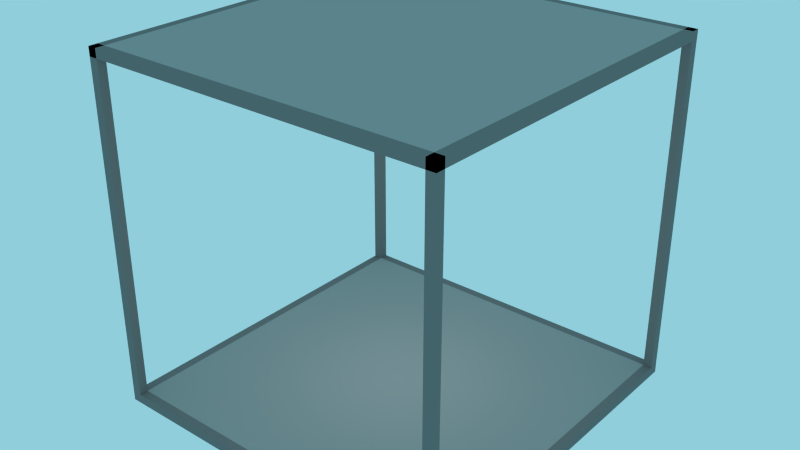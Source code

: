 # Source: room.blend  (saved by Blender 2.75.0; exported with 4.5.12 LTS)
import bpy
from mathutils import Matrix  # noqa: F401  (used for matrix-valued properties, if any)

bpy.ops.wm.read_factory_settings(use_empty=True)
scene = bpy.context.scene
scene.name = 'Scene'

# ---- collections
col_collection_1 = bpy.data.collections.new('Collection 1'); scene.collection.children.link(col_collection_1)

# ---- materials (node trees are filled in below, after node groups)
mat_material_002 = bpy.data.materials.new('Material.002')
mat_material_002.alpha_threshold = 0.0
mat_material_002.use_transparent_shadow = False
mat_material_002.diffuse_color = (0.2019, 0.2019, 0.2019, 1.0)
mat_material_002.roughness = 0.5
mat_material_001 = bpy.data.materials.new('Material.001')
mat_material_001.alpha_threshold = 0.0
mat_material_001.use_transparent_shadow = False
mat_material_001.diffuse_color = (0.3645, 0.3672, 0.3619, 1.0)
mat_material_001.roughness = 0.5

# ---- material node trees

# ---- world
world_world = bpy.data.worlds.new('World'); scene.world = world_world
world_world.color = (0.2784, 0.6175, 0.7168)
world_world.use_sun_shadow = False
world_world.sun_shadow_jitter_overblur = 0.0
world_world.cycles.sampling_method = 'MANUAL'
world_world.cycles.sample_map_resolution = 256

# ---- lights
light_point = bpy.data.lights.new('Point', 'POINT')
light_point.transmission_factor = 0.0
light_point.energy = 800.0
light_point.shadow_buffer_clip_start = 0.5
light_point.shadow_soft_size = 0.05
light_point.shadow_maximum_resolution = 0.006
light_point.use_absolute_resolution = True
light_point.cycles.use_multiple_importance_sampling = False

# ---- meshes
me_cube_014 = bpy.data.meshes.new('Cube.014')
me_cube_014.from_pydata([(-10.0, -0.5, 0.0), (-10.0, -0.5, 0.5), (-10.0, 0.0, 0.0), (-10.0, 0.0, 0.5), (10.0, -0.5, 0.0), (10.0, -0.5, 0.5), (10.0, 0.0, 0.0), (10.0, 0.0, 0.5)], [], [(1, 3, 2, 0), (3, 7, 6, 2), (7, 5, 4, 6), (5, 1, 0, 4), (0, 2, 6, 4), (5, 7, 3, 1)])
me_cube_014.materials.append(mat_material_002)
me_cube_014.use_remesh_preserve_volume = False
me_cube_014.use_remesh_preserve_attributes = False
me_cube_014.use_mirror_vertex_groups = False
me_cube_014.update()
me_cube_013 = bpy.data.meshes.new('Cube.013')
me_cube_013.from_pydata([(-10.0, -0.5, 0.0), (-10.0, -0.5, 0.5), (-10.0, 0.0, 0.0), (-10.0, 0.0, 0.5), (10.0, -0.5, 0.0), (10.0, -0.5, 0.5), (10.0, 0.0, 0.0), (10.0, 0.0, 0.5)], [], [(1, 3, 2, 0), (3, 7, 6, 2), (7, 5, 4, 6), (5, 1, 0, 4), (0, 2, 6, 4), (5, 7, 3, 1)])
me_cube_013.materials.append(mat_material_002)
me_cube_013.use_remesh_preserve_volume = False
me_cube_013.use_remesh_preserve_attributes = False
me_cube_013.use_mirror_vertex_groups = False
me_cube_013.update()
me_cube_012 = bpy.data.meshes.new('Cube.012')
me_cube_012.from_pydata([(-10.0, -0.5, 0.0), (-10.0, -0.5, 0.5), (-10.0, 0.0, 0.0), (-10.0, 0.0, 0.5), (10.0, -0.5, 0.0), (10.0, -0.5, 0.5), (10.0, 0.0, 0.0), (10.0, 0.0, 0.5)], [], [(1, 3, 2, 0), (3, 7, 6, 2), (7, 5, 4, 6), (5, 1, 0, 4), (0, 2, 6, 4), (5, 7, 3, 1)])
me_cube_012.materials.append(mat_material_002)
me_cube_012.use_remesh_preserve_volume = False
me_cube_012.use_remesh_preserve_attributes = False
me_cube_012.use_mirror_vertex_groups = False
me_cube_012.update()
me_cube_011 = bpy.data.meshes.new('Cube.011')
me_cube_011.from_pydata([(-10.0, -0.5, 0.0), (-10.0, -0.5, 0.5), (-10.0, 0.0, 0.0), (-10.0, 0.0, 0.5), (10.0, -0.5, 0.0), (10.0, -0.5, 0.5), (10.0, 0.0, 0.0), (10.0, 0.0, 0.5)], [], [(1, 3, 2, 0), (3, 7, 6, 2), (7, 5, 4, 6), (5, 1, 0, 4), (0, 2, 6, 4), (5, 7, 3, 1)])
me_cube_011.materials.append(mat_material_002)
me_cube_011.use_remesh_preserve_volume = False
me_cube_011.use_remesh_preserve_attributes = False
me_cube_011.use_mirror_vertex_groups = False
me_cube_011.update()
me_cube_010 = bpy.data.meshes.new('Cube.010')
me_cube_010.from_pydata([(-0.5, -0.5, 0.0), (-0.5, -0.5, 0.5), (-0.5, 0.5, 0.0), (-0.5, 0.5, 0.5), (0.5, -0.5, 0.0), (0.5, -0.5, 0.5), (0.5, 0.5, 0.0), (0.5, 0.5, 0.5)], [], [(1, 3, 2, 0), (3, 7, 6, 2), (7, 5, 4, 6), (5, 1, 0, 4), (0, 2, 6, 4), (5, 7, 3, 1)])
me_cube_010.materials.append(mat_material_001)
me_cube_010.use_remesh_preserve_volume = False
me_cube_010.use_remesh_preserve_attributes = False
me_cube_010.use_mirror_vertex_groups = False
me_cube_010.update()
me_cube_009 = bpy.data.meshes.new('Cube.009')
me_cube_009.from_pydata([(0.0, -0.5, 0.0), (0.0, -0.5, 0.5), (0.0, 0.0, 0.0), (0.0, 0.0, 0.5), (0.5, -0.5, 0.0), (0.5, -0.5, 0.5), (0.5, 0.0, 0.0), (0.5, 0.0, 0.5)], [], [(1, 3, 2, 0), (3, 7, 6, 2), (7, 5, 4, 6), (5, 1, 0, 4), (0, 2, 6, 4), (5, 7, 3, 1)])
me_cube_009.materials.append(mat_material_002)
me_cube_009.use_remesh_preserve_volume = False
me_cube_009.use_remesh_preserve_attributes = False
me_cube_009.use_mirror_vertex_groups = False
me_cube_009.update()
me_cube_008 = bpy.data.meshes.new('Cube.008')
me_cube_008.from_pydata([(0.0, -0.5, 0.0), (0.0, -0.5, 0.5), (0.0, 0.0, 0.0), (0.0, 0.0, 0.5), (0.5, -0.5, 0.0), (0.5, -0.5, 0.5), (0.5, 0.0, 0.0), (0.5, 0.0, 0.5)], [], [(1, 3, 2, 0), (3, 7, 6, 2), (7, 5, 4, 6), (5, 1, 0, 4), (0, 2, 6, 4), (5, 7, 3, 1)])
me_cube_008.materials.append(mat_material_002)
me_cube_008.use_remesh_preserve_volume = False
me_cube_008.use_remesh_preserve_attributes = False
me_cube_008.use_mirror_vertex_groups = False
me_cube_008.update()
me_cube_007 = bpy.data.meshes.new('Cube.007')
me_cube_007.from_pydata([(0.0, -0.5, 0.0), (0.0, -0.5, 0.5), (0.0, 0.0, 0.0), (0.0, 0.0, 0.5), (0.5, -0.5, 0.0), (0.5, -0.5, 0.5), (0.5, 0.0, 0.0), (0.5, 0.0, 0.5)], [], [(1, 3, 2, 0), (3, 7, 6, 2), (7, 5, 4, 6), (5, 1, 0, 4), (0, 2, 6, 4), (5, 7, 3, 1)])
me_cube_007.materials.append(mat_material_002)
me_cube_007.use_remesh_preserve_volume = False
me_cube_007.use_remesh_preserve_attributes = False
me_cube_007.use_mirror_vertex_groups = False
me_cube_007.update()
me_cube_006 = bpy.data.meshes.new('Cube.006')
me_cube_006.from_pydata([(0.0, -0.5, 0.0), (0.0, -0.5, 0.5), (0.0, 0.0, 0.0), (0.0, 0.0, 0.5), (0.5, -0.5, 0.0), (0.5, -0.5, 0.5), (0.5, 0.0, 0.0), (0.5, 0.0, 0.5)], [], [(1, 3, 2, 0), (3, 7, 6, 2), (7, 5, 4, 6), (5, 1, 0, 4), (0, 2, 6, 4), (5, 7, 3, 1)])
me_cube_006.materials.append(mat_material_002)
me_cube_006.use_remesh_preserve_volume = False
me_cube_006.use_remesh_preserve_attributes = False
me_cube_006.use_mirror_vertex_groups = False
me_cube_006.update()
me_cube_005 = bpy.data.meshes.new('Cube.005')
me_cube_005.from_pydata([(-0.5, -0.5, 0.0), (-0.5, -0.5, 0.5), (-0.5, 0.5, 0.0), (-0.5, 0.5, 0.5), (0.5, -0.5, 0.0), (0.5, -0.5, 0.5), (0.5, 0.5, 0.0), (0.5, 0.5, 0.5)], [], [(1, 3, 2, 0), (3, 7, 6, 2), (7, 5, 4, 6), (5, 1, 0, 4), (0, 2, 6, 4), (5, 7, 3, 1)])
me_cube_005.materials.append(mat_material_001)
me_cube_005.use_remesh_preserve_volume = False
me_cube_005.use_remesh_preserve_attributes = False
me_cube_005.use_mirror_vertex_groups = False
me_cube_005.update()
me_cube_004 = bpy.data.meshes.new('Cube.004')
me_cube_004.from_pydata([(-10.0, -0.5, 0.0), (-10.0, -0.5, 0.5), (-10.0, 0.0, 0.0), (-10.0, 0.0, 0.5), (10.0, -0.5, 0.0), (10.0, -0.5, 0.5), (10.0, 0.0, 0.0), (10.0, 0.0, 0.5)], [], [(1, 3, 2, 0), (3, 7, 6, 2), (7, 5, 4, 6), (5, 1, 0, 4), (0, 2, 6, 4), (5, 7, 3, 1)])
me_cube_004.materials.append(mat_material_002)
me_cube_004.use_remesh_preserve_volume = False
me_cube_004.use_remesh_preserve_attributes = False
me_cube_004.use_mirror_vertex_groups = False
me_cube_004.update()
me_cube_003 = bpy.data.meshes.new('Cube.003')
me_cube_003.from_pydata([(-10.0, -0.5, 0.0), (-10.0, -0.5, 0.5), (-10.0, 0.0, 0.0), (-10.0, 0.0, 0.5), (10.0, -0.5, 0.0), (10.0, -0.5, 0.5), (10.0, 0.0, 0.0), (10.0, 0.0, 0.5)], [], [(1, 3, 2, 0), (3, 7, 6, 2), (7, 5, 4, 6), (5, 1, 0, 4), (0, 2, 6, 4), (5, 7, 3, 1)])
me_cube_003.materials.append(mat_material_002)
me_cube_003.use_remesh_preserve_volume = False
me_cube_003.use_remesh_preserve_attributes = False
me_cube_003.use_mirror_vertex_groups = False
me_cube_003.update()
me_cube_002 = bpy.data.meshes.new('Cube.002')
me_cube_002.from_pydata([(-10.0, -0.5, 0.0), (-10.0, -0.5, 0.5), (-10.0, 0.0, 0.0), (-10.0, 0.0, 0.5), (10.0, -0.5, 0.0), (10.0, -0.5, 0.5), (10.0, 0.0, 0.0), (10.0, 0.0, 0.5)], [], [(1, 3, 2, 0), (3, 7, 6, 2), (7, 5, 4, 6), (5, 1, 0, 4), (0, 2, 6, 4), (5, 7, 3, 1)])
me_cube_002.materials.append(mat_material_002)
me_cube_002.use_remesh_preserve_volume = False
me_cube_002.use_remesh_preserve_attributes = False
me_cube_002.use_mirror_vertex_groups = False
me_cube_002.update()
me_cube_001 = bpy.data.meshes.new('Cube.001')
me_cube_001.from_pydata([(-10.0, -0.5, 0.0), (-10.0, -0.5, 0.5), (-10.0, 0.0, 0.0), (-10.0, 0.0, 0.5), (10.0, -0.5, 0.0), (10.0, -0.5, 0.5), (10.0, 0.0, 0.0), (10.0, 0.0, 0.5)], [], [(1, 3, 2, 0), (3, 7, 6, 2), (7, 5, 4, 6), (5, 1, 0, 4), (0, 2, 6, 4), (5, 7, 3, 1)])
me_cube_001.materials.append(mat_material_002)
me_cube_001.use_remesh_preserve_volume = False
me_cube_001.use_remesh_preserve_attributes = False
me_cube_001.use_mirror_vertex_groups = False
me_cube_001.update()

# ---- objects
ob_point = bpy.data.objects.new('Point', light_point)
ob_cube_013 = bpy.data.objects.new('Cube.013', me_cube_014)
ob_cube_012 = bpy.data.objects.new('Cube.012', me_cube_013)
ob_cube_011 = bpy.data.objects.new('Cube.011', me_cube_012)
ob_cube_010 = bpy.data.objects.new('Cube.010', me_cube_011)
ob_cube_009 = bpy.data.objects.new('Cube.009', me_cube_010)
ob_cube_008 = bpy.data.objects.new('Cube.008', me_cube_009)
ob_cube_007 = bpy.data.objects.new('Cube.007', me_cube_008)
ob_cube_006 = bpy.data.objects.new('Cube.006', me_cube_007)
ob_cube_005 = bpy.data.objects.new('Cube.005', me_cube_006)
ob_cube_004 = bpy.data.objects.new('Cube.004', me_cube_005)
ob_cube_003 = bpy.data.objects.new('Cube.003', me_cube_004)
ob_cube_002 = bpy.data.objects.new('Cube.002', me_cube_003)
ob_cube_001 = bpy.data.objects.new('Cube.001', me_cube_002)
ob_cube = bpy.data.objects.new('Cube', me_cube_001)

# ---- transforms, parenting, visibility, modifiers, constraints
ob_point.location = (0.0, 0.0, 10.0)
ob_point.lineart.crease_threshold = 0.0
ob_cube_013.location = (0.0, 10.0, 19.0)
ob_cube_013.lineart.crease_threshold = 0.0
ob_cube_012.location = (0.0, -9.5, 19.0)
ob_cube_012.lineart.crease_threshold = 0.0
ob_cube_011.location = (-10.0, 0.0, 19.0)
ob_cube_011.rotation_euler = (0.0, -0.0, 1.571)
ob_cube_011.lineart.crease_threshold = 0.0
ob_cube_010.location = (10.0, 0.0, 19.0)
ob_cube_010.rotation_euler = (0.0, -0.0, 4.712)
ob_cube_010.lineart.crease_threshold = 0.0
ob_cube_009.location = (0.0, 0.0, 19.0)
ob_cube_009.scale = (19.0, 19.0, 1.0)
ob_cube_009.lineart.crease_threshold = 0.0
ob_cube_008.location = (9.5, 10.0, 0.5)
ob_cube_008.scale = (1.0, 1.0, 38.0)
ob_cube_008.lineart.crease_threshold = 0.0
ob_cube_007.location = (-10.0, 10.0, 0.5)
ob_cube_007.scale = (1.0, 1.0, 38.0)
ob_cube_007.lineart.crease_threshold = 0.0
ob_cube_006.location = (-10.0, -9.5, 0.5)
ob_cube_006.scale = (1.0, 1.0, 38.0)
ob_cube_006.lineart.crease_threshold = 0.0
ob_cube_005.location = (9.5, -9.5, 0.5)
ob_cube_005.scale = (1.0, 1.0, 38.0)
ob_cube_005.lineart.crease_threshold = 0.0
ob_cube_004.location = (0.0, 0.0, 0.0)
ob_cube_004.scale = (19.0, 19.0, 1.0)
ob_cube_004.lineart.crease_threshold = 0.0
ob_cube_003.location = (10.0, 0.0, 0.0)
ob_cube_003.rotation_euler = (0.0, -0.0, 4.712)
ob_cube_003.lineart.crease_threshold = 0.0
ob_cube_002.location = (-10.0, 0.0, 0.0)
ob_cube_002.rotation_euler = (0.0, -0.0, 1.571)
ob_cube_002.lineart.crease_threshold = 0.0
ob_cube_001.location = (0.0, -9.5, 0.0)
ob_cube_001.lineart.crease_threshold = 0.0
ob_cube.location = (0.0, 10.0, 0.0)
ob_cube.lineart.crease_threshold = 0.0

# ---- collection membership
col_collection_1.objects.link(ob_point)
col_collection_1.objects.link(ob_cube_013)
col_collection_1.objects.link(ob_cube_012)
col_collection_1.objects.link(ob_cube_011)
col_collection_1.objects.link(ob_cube_010)
col_collection_1.objects.link(ob_cube_009)
col_collection_1.objects.link(ob_cube_008)
col_collection_1.objects.link(ob_cube_007)
col_collection_1.objects.link(ob_cube_006)
col_collection_1.objects.link(ob_cube_005)
col_collection_1.objects.link(ob_cube_004)
col_collection_1.objects.link(ob_cube_003)
col_collection_1.objects.link(ob_cube_002)
col_collection_1.objects.link(ob_cube_001)
col_collection_1.objects.link(ob_cube)

# ---- scene / render settings (as saved in the file)
scene.frame_start = 1; scene.frame_end = 250; scene.frame_set(1)
scene.render.engine = 'BLENDER_EEVEE_NEXT'
scene.render.resolution_percentage = 50
scene.render.dither_intensity = 0.0
scene.cycles.use_denoising = False
scene.cycles.samples = 10
scene.cycles.sampling_pattern = 'TABULATED_SOBOL'
scene.cycles.light_sampling_threshold = 0.0
scene.cycles.use_adaptive_sampling = False
scene.cycles.use_light_tree = False
scene.cycles.blur_glossy = 0.0
scene.cycles.pixel_filter_type = 'GAUSSIAN'
scene.cycles.sample_clamp_indirect = 0.0
scene.view_settings.view_transform = 'Standard'
bpy.context.view_layer.update()

# ---- added for rendering (the .blend has no active camera): camera
cam_auto = bpy.data.cameras.new('AutoCamera')
cam_auto.lens = 50.0
cam_auto.sensor_width = 36.0
cam_auto.clip_end = 1000.0
ob_auto_camera = bpy.data.objects.new('AutoCamera', cam_auto)
scene.collection.objects.link(ob_auto_camera)
ob_auto_camera.location = (31.7859, -38.1431, 35.1787)
ob_auto_camera.rotation_euler = (1.09748, -7.21219e-08, 0.694738)
scene.camera = ob_auto_camera
bpy.context.view_layer.update()
